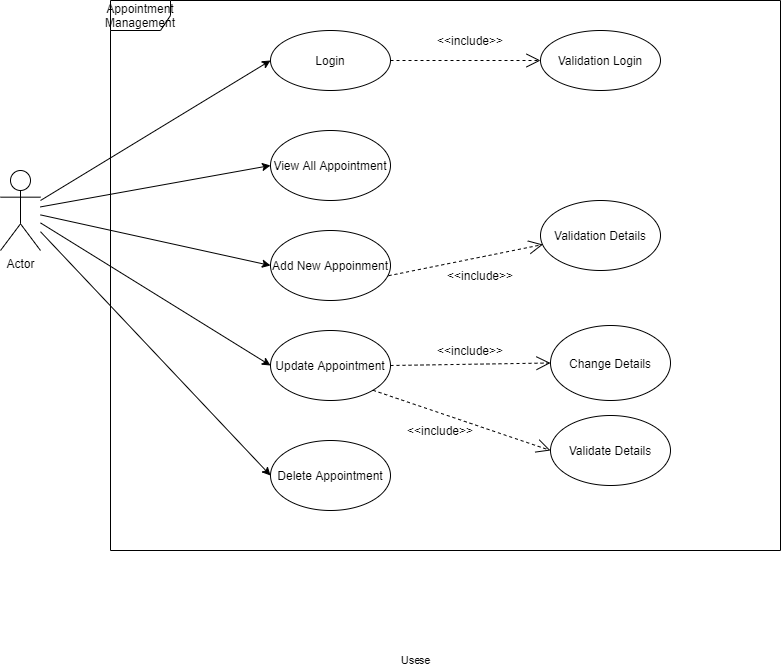

The diagram above was exported from draw.io. Its source (the exported page's mxGraphModel, read from the mxfile embedded in the PNG):
<mxGraphModel dx="1038" dy="531" grid="1" gridSize="10" guides="1" tooltips="1" connect="1" arrows="1" fold="1" page="1" pageScale="1" pageWidth="850" pageHeight="1100" math="0" shadow="0">
  <root>
    <mxCell id="0" />
    <mxCell id="1" parent="0" />
    <mxCell id="zENYED354odhPsuTBGij-1" value="Appointment Management" style="shape=umlFrame;whiteSpace=wrap;html=1;" parent="1" vertex="1">
      <mxGeometry x="160" y="100" width="670" height="550" as="geometry" />
    </mxCell>
    <mxCell id="zENYED354odhPsuTBGij-2" value="Actor" style="shape=umlActor;verticalLabelPosition=bottom;labelBackgroundColor=#ffffff;verticalAlign=top;html=1;" parent="1" vertex="1">
      <mxGeometry x="50" y="270" width="40" height="80" as="geometry" />
    </mxCell>
    <mxCell id="zENYED354odhPsuTBGij-4" value="Login" style="ellipse;whiteSpace=wrap;html=1;" parent="1" vertex="1">
      <mxGeometry x="320" y="130" width="120" height="60" as="geometry" />
    </mxCell>
    <mxCell id="zENYED354odhPsuTBGij-5" value="View All Appointment" style="ellipse;whiteSpace=wrap;html=1;" parent="1" vertex="1">
      <mxGeometry x="320" y="230" width="120" height="70" as="geometry" />
    </mxCell>
    <mxCell id="zENYED354odhPsuTBGij-6" value="Add New Appoinment" style="ellipse;whiteSpace=wrap;html=1;" parent="1" vertex="1">
      <mxGeometry x="320" y="330" width="120" height="70" as="geometry" />
    </mxCell>
    <mxCell id="zENYED354odhPsuTBGij-7" value="Update Appointment" style="ellipse;whiteSpace=wrap;html=1;" parent="1" vertex="1">
      <mxGeometry x="320" y="430" width="120" height="70" as="geometry" />
    </mxCell>
    <mxCell id="zENYED354odhPsuTBGij-8" value="Delete Appointment" style="ellipse;whiteSpace=wrap;html=1;" parent="1" vertex="1">
      <mxGeometry x="320" y="540" width="120" height="70" as="geometry" />
    </mxCell>
    <mxCell id="zENYED354odhPsuTBGij-9" value="Validation Login" style="ellipse;whiteSpace=wrap;html=1;" parent="1" vertex="1">
      <mxGeometry x="590" y="130" width="120" height="60" as="geometry" />
    </mxCell>
    <mxCell id="zENYED354odhPsuTBGij-10" value="" style="endArrow=classic;html=1;entryX=0;entryY=0.5;entryDx=0;entryDy=0;" parent="1" target="zENYED354odhPsuTBGij-4" edge="1">
      <mxGeometry width="50" height="50" relative="1" as="geometry">
        <mxPoint x="90" y="300" as="sourcePoint" />
        <mxPoint x="140" y="330" as="targetPoint" />
      </mxGeometry>
    </mxCell>
    <mxCell id="zENYED354odhPsuTBGij-11" value="" style="endArrow=classic;html=1;entryX=0;entryY=0.5;entryDx=0;entryDy=0;" parent="1" source="zENYED354odhPsuTBGij-2" target="zENYED354odhPsuTBGij-5" edge="1">
      <mxGeometry width="50" height="50" relative="1" as="geometry">
        <mxPoint x="210" y="320" as="sourcePoint" />
        <mxPoint x="260" y="270" as="targetPoint" />
      </mxGeometry>
    </mxCell>
    <mxCell id="zENYED354odhPsuTBGij-12" value="" style="endArrow=classic;html=1;entryX=0;entryY=0.5;entryDx=0;entryDy=0;" parent="1" source="zENYED354odhPsuTBGij-2" target="zENYED354odhPsuTBGij-6" edge="1">
      <mxGeometry width="50" height="50" relative="1" as="geometry">
        <mxPoint x="180" y="410" as="sourcePoint" />
        <mxPoint x="230" y="360" as="targetPoint" />
      </mxGeometry>
    </mxCell>
    <mxCell id="zENYED354odhPsuTBGij-14" value="" style="endArrow=classic;html=1;entryX=0;entryY=0.5;entryDx=0;entryDy=0;" parent="1" source="zENYED354odhPsuTBGij-2" target="zENYED354odhPsuTBGij-7" edge="1">
      <mxGeometry width="50" height="50" relative="1" as="geometry">
        <mxPoint x="180" y="480" as="sourcePoint" />
        <mxPoint x="230" y="430" as="targetPoint" />
      </mxGeometry>
    </mxCell>
    <mxCell id="zENYED354odhPsuTBGij-15" value="" style="endArrow=classic;html=1;entryX=0;entryY=0.5;entryDx=0;entryDy=0;" parent="1" source="zENYED354odhPsuTBGij-2" target="zENYED354odhPsuTBGij-8" edge="1">
      <mxGeometry width="50" height="50" relative="1" as="geometry">
        <mxPoint x="170" y="570" as="sourcePoint" />
        <mxPoint x="220" y="520" as="targetPoint" />
      </mxGeometry>
    </mxCell>
    <mxCell id="zENYED354odhPsuTBGij-17" value="&amp;lt;&amp;lt;include&amp;gt;&amp;gt;" style="text;html=1;strokeColor=none;fillColor=none;align=center;verticalAlign=middle;whiteSpace=wrap;rounded=0;" parent="1" vertex="1">
      <mxGeometry x="500" y="130" width="40" height="20" as="geometry" />
    </mxCell>
    <mxCell id="zENYED354odhPsuTBGij-18" value="Validation Details" style="ellipse;whiteSpace=wrap;html=1;" parent="1" vertex="1">
      <mxGeometry x="590" y="300" width="120" height="70" as="geometry" />
    </mxCell>
    <mxCell id="zENYED354odhPsuTBGij-20" value="&amp;lt;&amp;lt;include&amp;gt;&amp;gt;" style="text;html=1;strokeColor=none;fillColor=none;align=center;verticalAlign=middle;whiteSpace=wrap;rounded=0;" parent="1" vertex="1">
      <mxGeometry x="510" y="365" width="40" height="20" as="geometry" />
    </mxCell>
    <mxCell id="zENYED354odhPsuTBGij-21" value="Change Details" style="ellipse;whiteSpace=wrap;html=1;" parent="1" vertex="1">
      <mxGeometry x="600" y="425" width="120" height="75" as="geometry" />
    </mxCell>
    <mxCell id="zENYED354odhPsuTBGij-23" value="&amp;lt;&amp;lt;include&amp;gt;&amp;gt;" style="text;html=1;strokeColor=none;fillColor=none;align=center;verticalAlign=middle;whiteSpace=wrap;rounded=0;" parent="1" vertex="1">
      <mxGeometry x="500" y="440" width="40" height="20" as="geometry" />
    </mxCell>
    <mxCell id="zENYED354odhPsuTBGij-24" value="Validate Details" style="ellipse;whiteSpace=wrap;html=1;" parent="1" vertex="1">
      <mxGeometry x="600" y="515" width="120" height="70" as="geometry" />
    </mxCell>
    <mxCell id="zENYED354odhPsuTBGij-26" value="&amp;lt;&amp;lt;include&amp;gt;&amp;gt;" style="text;html=1;strokeColor=none;fillColor=none;align=center;verticalAlign=middle;whiteSpace=wrap;rounded=0;" parent="1" vertex="1">
      <mxGeometry x="470" y="520" width="40" height="20" as="geometry" />
    </mxCell>
    <mxCell id="-f3RFa_dPmoIIa6kocqS-1" value="" style="endArrow=open;endSize=12;dashed=1;html=1;exitX=1;exitY=0.5;exitDx=0;exitDy=0;entryX=0;entryY=0.5;entryDx=0;entryDy=0;" edge="1" parent="1" source="zENYED354odhPsuTBGij-4" target="zENYED354odhPsuTBGij-9">
      <mxGeometry x="0.125" y="140" width="160" relative="1" as="geometry">
        <mxPoint x="450" y="200" as="sourcePoint" />
        <mxPoint x="610" y="200" as="targetPoint" />
        <Array as="points" />
        <mxPoint as="offset" />
      </mxGeometry>
    </mxCell>
    <mxCell id="-f3RFa_dPmoIIa6kocqS-2" value="Use" style="endArrow=open;endSize=12;dashed=1;html=1;exitX=0.983;exitY=0.646;exitDx=0;exitDy=0;exitPerimeter=0;entryX=0.02;entryY=0.629;entryDx=0;entryDy=0;entryPerimeter=0;" edge="1" parent="1" source="zENYED354odhPsuTBGij-6" target="zENYED354odhPsuTBGij-18">
      <mxGeometry x="-1" y="-386" width="160" relative="1" as="geometry">
        <mxPoint x="470" y="280" as="sourcePoint" />
        <mxPoint x="630" y="280" as="targetPoint" />
        <mxPoint x="-44" y="6" as="offset" />
      </mxGeometry>
    </mxCell>
    <mxCell id="-f3RFa_dPmoIIa6kocqS-3" value="Use" style="endArrow=open;endSize=12;dashed=1;html=1;exitX=1;exitY=0.5;exitDx=0;exitDy=0;entryX=0;entryY=0.5;entryDx=0;entryDy=0;" edge="1" parent="1" source="zENYED354odhPsuTBGij-7" target="zENYED354odhPsuTBGij-21">
      <mxGeometry x="-0.6827" y="-295" width="160" relative="1" as="geometry">
        <mxPoint x="450" y="480" as="sourcePoint" />
        <mxPoint x="610" y="480" as="targetPoint" />
        <mxPoint as="offset" />
      </mxGeometry>
    </mxCell>
    <mxCell id="-f3RFa_dPmoIIa6kocqS-4" value="Use" style="endArrow=open;endSize=12;dashed=1;html=1;exitX=1;exitY=1;exitDx=0;exitDy=0;entryX=0;entryY=0.5;entryDx=0;entryDy=0;" edge="1" parent="1" source="zENYED354odhPsuTBGij-7" target="zENYED354odhPsuTBGij-24">
      <mxGeometry x="0.3057" y="-244" width="160" relative="1" as="geometry">
        <mxPoint x="440" y="520" as="sourcePoint" />
        <mxPoint x="600" y="520" as="targetPoint" />
        <mxPoint as="offset" />
      </mxGeometry>
    </mxCell>
  </root>
</mxGraphModel>